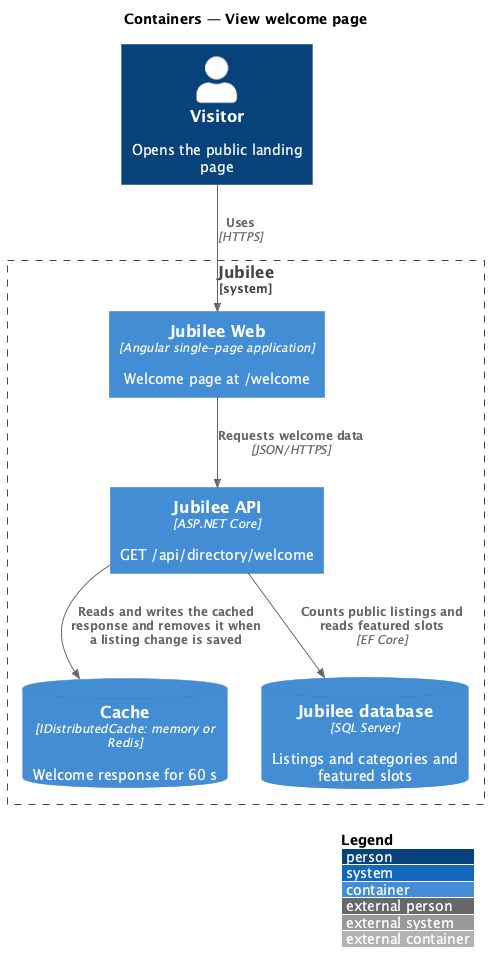

The diagram above was rendered by PlantUML. Its source (embedded in the PNG):
@startuml
!include <C4/C4_Container>
LAYOUT_WITH_LEGEND()
title Containers — View welcome page


Person(visitor, "Visitor", "Opens the public landing page")
System_Boundary(jubilee, "Jubilee") {
  Container(web, "Jubilee Web", "Angular single-page application", "Welcome page at /welcome")
  Container(api, "Jubilee API", "ASP.NET Core", "GET /api/directory/welcome")
  ContainerDb(cache, "Cache", "IDistributedCache: memory or Redis", "Welcome response for 60 s")
  ContainerDb(db, "Jubilee database", "SQL Server", "Listings and categories and featured slots")
}
Rel(visitor, web, "Uses", "HTTPS")
Rel(web, api, "Requests welcome data", "JSON/HTTPS")
Rel(api, cache, "Reads and writes the cached response and removes it when a listing change is saved")
Rel(api, db, "Counts public listings and reads featured slots", "EF Core")
@enduml